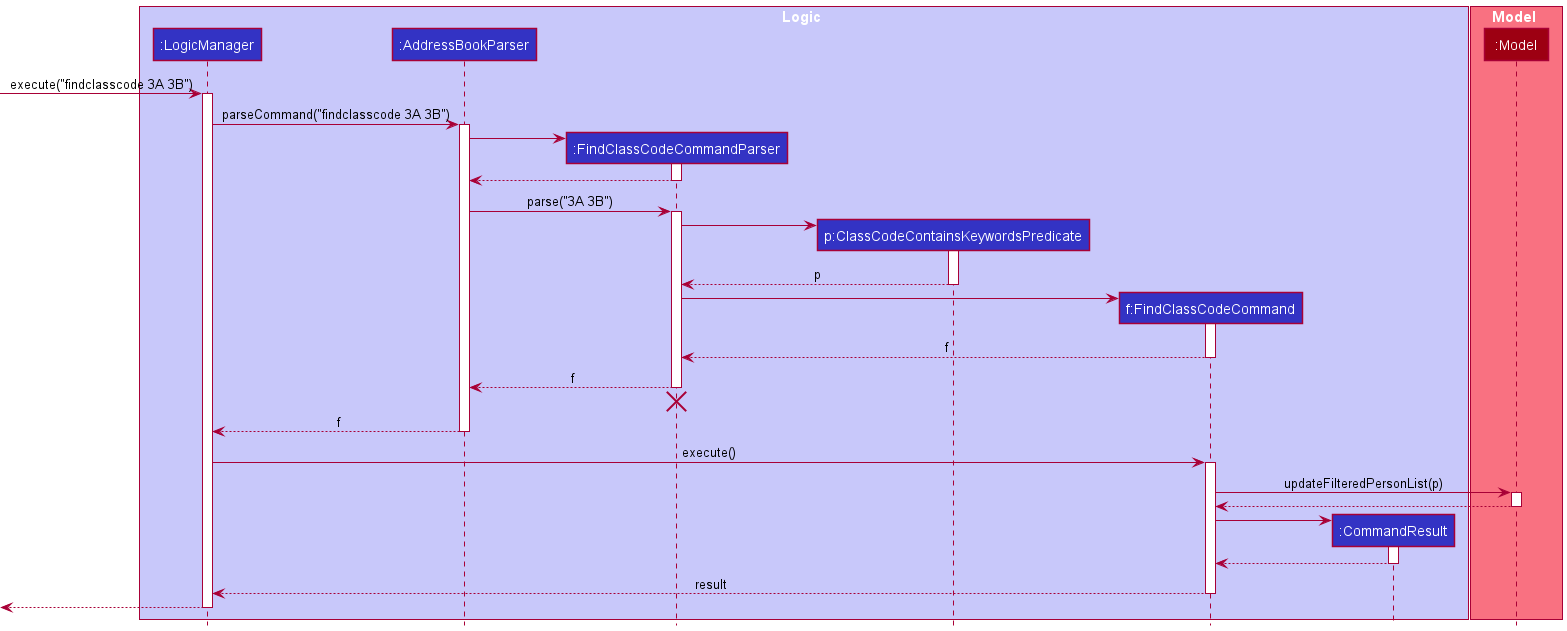

The diagram above was rendered by PlantUML. Its source (embedded in the PNG):
@startuml
!include style.puml

box Logic LOGIC_COLOR_T1
participant ":LogicManager" as LogicManager LOGIC_COLOR
participant ":AddressBookParser" as AddressBookParser LOGIC_COLOR
participant ":FindClassCodeCommandParser" as FindClassCodeCommandParser LOGIC_COLOR
participant "p:ClassCodeContainsKeywordsPredicate" as ClassCodeContainsKeywordPredicate LOGIC_COLOR
participant "f:FindClassCodeCommand" as FindClassCodeCommand LOGIC_COLOR
participant ":CommandResult" as CommandResult LOGIC_COLOR
end box

box Model MODEL_COLOR_T1
participant ":Model" as Model MODEL_COLOR
end box

[-> LogicManager : execute("findclasscode 3A 3B")
activate LogicManager

LogicManager -> AddressBookParser : parseCommand("findclasscode 3A 3B")
activate AddressBookParser

create FindClassCodeCommandParser
AddressBookParser -> FindClassCodeCommandParser
activate FindClassCodeCommandParser

FindClassCodeCommandParser --> AddressBookParser
deactivate FindClassCodeCommandParser

AddressBookParser -> FindClassCodeCommandParser : parse("3A 3B")
activate FindClassCodeCommandParser

create ClassCodeContainsKeywordPredicate
FindClassCodeCommandParser -> ClassCodeContainsKeywordPredicate
activate ClassCodeContainsKeywordPredicate

ClassCodeContainsKeywordPredicate --> FindClassCodeCommandParser : p
deactivate ClassCodeContainsKeywordPredicate

create FindClassCodeCommand
FindClassCodeCommandParser -> FindClassCodeCommand
activate FindClassCodeCommand

FindClassCodeCommand --> FindClassCodeCommandParser : f
deactivate FindClassCodeCommand

FindClassCodeCommandParser --> AddressBookParser : f
deactivate FindClassCodeCommandParser
'Hidden arrow to position the destroy marker below the end of the activation bar.
FindClassCodeCommandParser -[hidden]-> AddressBookParser
destroy FindClassCodeCommandParser

AddressBookParser --> LogicManager : f
deactivate AddressBookParser

LogicManager -> FindClassCodeCommand : execute()
activate FindClassCodeCommand

FindClassCodeCommand -> Model : updateFilteredPersonList(p)
activate Model

Model --> FindClassCodeCommand
deactivate Model

create CommandResult
FindClassCodeCommand -> CommandResult
activate CommandResult

CommandResult --> FindClassCodeCommand
deactivate CommandResult

FindClassCodeCommand --> LogicManager : result
deactivate FindClassCodeCommand

[<--LogicManager
deactivate LogicManager
@enduml